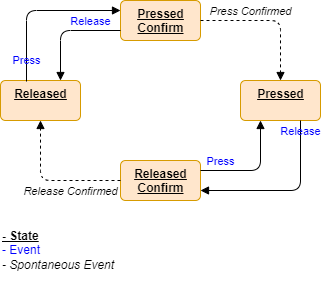

The diagram above was exported from draw.io. Its source (the exported page's mxGraphModel, read from the mxfile embedded in the PNG):
<mxGraphModel dx="1434" dy="844" grid="1" gridSize="10" guides="1" tooltips="1" connect="1" arrows="1" fold="1" page="1" pageScale="1" pageWidth="1169" pageHeight="827" math="0" shadow="0">
  <root>
    <mxCell id="0" />
    <mxCell id="1" parent="0" />
    <mxCell id="9s6wOotYuHn-jmSz5twW-1" value="Released" style="html=1;align=center;verticalAlign=top;rounded=1;absoluteArcSize=1;arcSize=10;dashed=0;fontStyle=5;fillColor=#ffe6cc;strokeColor=#d79b00;" vertex="1" parent="1">
      <mxGeometry x="40" y="120" width="80" height="40" as="geometry" />
    </mxCell>
    <mxCell id="9s6wOotYuHn-jmSz5twW-2" value="Pressed" style="html=1;align=center;verticalAlign=top;rounded=1;absoluteArcSize=1;arcSize=10;dashed=0;fontStyle=5;fillColor=#ffe6cc;strokeColor=#d79b00;" vertex="1" parent="1">
      <mxGeometry x="280" y="120" width="80" height="40" as="geometry" />
    </mxCell>
    <mxCell id="9s6wOotYuHn-jmSz5twW-3" value="Pressed&lt;div&gt;Confirm&lt;/div&gt;" style="html=1;align=center;verticalAlign=top;rounded=1;absoluteArcSize=1;arcSize=10;dashed=0;fontStyle=5;fillColor=#ffe6cc;strokeColor=#d79b00;" vertex="1" parent="1">
      <mxGeometry x="160" y="40" width="80" height="40" as="geometry" />
    </mxCell>
    <mxCell id="9s6wOotYuHn-jmSz5twW-4" value="Released&lt;div&gt;Confirm&lt;/div&gt;" style="html=1;align=center;verticalAlign=top;rounded=1;absoluteArcSize=1;arcSize=10;dashed=0;fontStyle=5;fillColor=#ffe6cc;strokeColor=#d79b00;" vertex="1" parent="1">
      <mxGeometry x="160" y="200" width="80" height="40" as="geometry" />
    </mxCell>
    <mxCell id="9s6wOotYuHn-jmSz5twW-5" value="Press" style="html=1;verticalAlign=bottom;labelBackgroundColor=none;endArrow=block;endFill=1;exitX=0.325;exitY=0.025;exitDx=0;exitDy=0;entryX=0;entryY=0.25;entryDx=0;entryDy=0;edgeStyle=elbowEdgeStyle;exitPerimeter=0;fontColor=#0000FF;" edge="1" parent="1" source="9s6wOotYuHn-jmSz5twW-1" target="9s6wOotYuHn-jmSz5twW-3">
      <mxGeometry x="-0.8571" width="160" relative="1" as="geometry">
        <mxPoint x="540" y="360" as="sourcePoint" />
        <mxPoint x="700" y="360" as="targetPoint" />
        <Array as="points">
          <mxPoint x="66" y="90" />
        </Array>
        <mxPoint as="offset" />
      </mxGeometry>
    </mxCell>
    <mxCell id="9s6wOotYuHn-jmSz5twW-6" value="Release" style="html=1;verticalAlign=bottom;labelBackgroundColor=none;endArrow=block;endFill=1;exitX=0.75;exitY=1;exitDx=0;exitDy=0;entryX=1;entryY=0.75;entryDx=0;entryDy=0;edgeStyle=elbowEdgeStyle;fontColor=#0000FF;" edge="1" parent="1" source="9s6wOotYuHn-jmSz5twW-2" target="9s6wOotYuHn-jmSz5twW-4">
      <mxGeometry x="-0.7647" width="160" relative="1" as="geometry">
        <mxPoint x="90" y="130" as="sourcePoint" />
        <mxPoint x="170" y="70" as="targetPoint" />
        <Array as="points">
          <mxPoint x="340" y="190" />
        </Array>
        <mxPoint as="offset" />
      </mxGeometry>
    </mxCell>
    <mxCell id="9s6wOotYuHn-jmSz5twW-7" value="Press Confirmed" style="html=1;verticalAlign=bottom;labelBackgroundColor=none;endArrow=block;endFill=1;dashed=1;exitX=1;exitY=0.5;exitDx=0;exitDy=0;entryX=0.5;entryY=0;entryDx=0;entryDy=0;edgeStyle=orthogonalEdgeStyle;fontStyle=2" edge="1" parent="1" source="9s6wOotYuHn-jmSz5twW-3" target="9s6wOotYuHn-jmSz5twW-2">
      <mxGeometry x="-0.2857" width="160" relative="1" as="geometry">
        <mxPoint x="300" y="170" as="sourcePoint" />
        <mxPoint x="460" y="170" as="targetPoint" />
        <mxPoint as="offset" />
      </mxGeometry>
    </mxCell>
    <mxCell id="9s6wOotYuHn-jmSz5twW-8" value="Release Confirmed" style="html=1;verticalAlign=bottom;labelBackgroundColor=none;endArrow=block;endFill=1;dashed=1;exitX=0;exitY=0.5;exitDx=0;exitDy=0;entryX=0.5;entryY=1;entryDx=0;entryDy=0;edgeStyle=elbowEdgeStyle;fontStyle=2" edge="1" parent="1" source="9s6wOotYuHn-jmSz5twW-4" target="9s6wOotYuHn-jmSz5twW-1">
      <mxGeometry x="-0.2857" y="20" width="160" relative="1" as="geometry">
        <mxPoint x="250" y="70" as="sourcePoint" />
        <mxPoint x="330" y="130" as="targetPoint" />
        <Array as="points">
          <mxPoint x="80" y="190" />
        </Array>
        <mxPoint as="offset" />
      </mxGeometry>
    </mxCell>
    <mxCell id="9s6wOotYuHn-jmSz5twW-9" value="Press" style="html=1;verticalAlign=bottom;labelBackgroundColor=none;endArrow=block;endFill=1;exitX=1;exitY=0.25;exitDx=0;exitDy=0;entryX=0.25;entryY=1;entryDx=0;entryDy=0;edgeStyle=elbowEdgeStyle;fontColor=#0000FF;" edge="1" parent="1" source="9s6wOotYuHn-jmSz5twW-4" target="9s6wOotYuHn-jmSz5twW-2">
      <mxGeometry x="-0.6364" width="160" relative="1" as="geometry">
        <mxPoint x="350" y="170" as="sourcePoint" />
        <mxPoint x="250" y="240" as="targetPoint" />
        <Array as="points">
          <mxPoint x="300" y="190" />
        </Array>
        <mxPoint as="offset" />
      </mxGeometry>
    </mxCell>
    <mxCell id="9s6wOotYuHn-jmSz5twW-10" value="Release" style="html=1;verticalAlign=bottom;labelBackgroundColor=none;endArrow=block;endFill=1;exitX=0;exitY=0.75;exitDx=0;exitDy=0;entryX=0.75;entryY=0;entryDx=0;entryDy=0;edgeStyle=elbowEdgeStyle;fontColor=#0000FF;" edge="1" parent="1" source="9s6wOotYuHn-jmSz5twW-3" target="9s6wOotYuHn-jmSz5twW-1">
      <mxGeometry x="-0.4545" width="160" relative="1" as="geometry">
        <mxPoint x="76" y="131" as="sourcePoint" />
        <mxPoint x="170" y="60" as="targetPoint" />
        <Array as="points">
          <mxPoint x="100" y="90" />
        </Array>
        <mxPoint as="offset" />
      </mxGeometry>
    </mxCell>
    <mxCell id="9s6wOotYuHn-jmSz5twW-11" value="&lt;div&gt;&lt;b style=&quot;&quot;&gt;&lt;u style=&quot;&quot;&gt;- State&lt;/u&gt;&lt;/b&gt;&lt;/div&gt;&lt;font color=&quot;#0000ff&quot;&gt;- Event&lt;/font&gt;&lt;div&gt;&lt;div&gt;&lt;i&gt;- Spontaneous Event&lt;/i&gt;&lt;br&gt;&lt;/div&gt;&lt;/div&gt;" style="text;html=1;align=left;verticalAlign=middle;whiteSpace=wrap;rounded=0;" vertex="1" parent="1">
      <mxGeometry x="40" y="260" width="160" height="60" as="geometry" />
    </mxCell>
  </root>
</mxGraphModel>